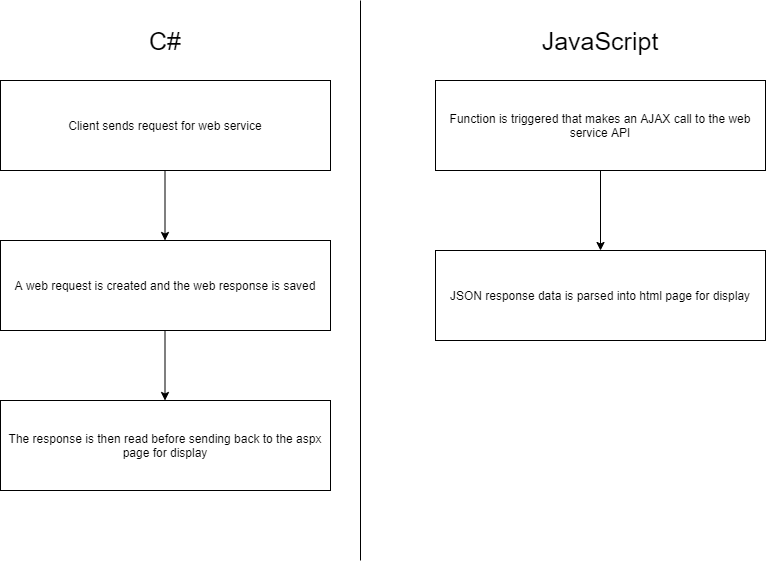

The diagram above was exported from draw.io. Its source (the exported page's mxGraphModel, read from the mxfile embedded in the PNG):
<mxGraphModel dx="1422" dy="762" grid="1" gridSize="10" guides="1" tooltips="1" connect="1" arrows="1" fold="1" page="1" pageScale="1" pageWidth="827" pageHeight="1169" math="0" shadow="0">
  <root>
    <mxCell id="0" />
    <mxCell id="1" parent="0" />
    <mxCell id="DhIJDTtW1iRXMz9ErJb2-1" value="" style="endArrow=none;html=1;" edge="1" parent="1">
      <mxGeometry width="50" height="50" relative="1" as="geometry">
        <mxPoint x="400" y="560" as="sourcePoint" />
        <mxPoint x="400" as="targetPoint" />
      </mxGeometry>
    </mxCell>
    <mxCell id="DhIJDTtW1iRXMz9ErJb2-2" value="Client sends request for web service" style="rounded=0;whiteSpace=wrap;html=1;" vertex="1" parent="1">
      <mxGeometry x="40" y="80" width="330" height="90" as="geometry" />
    </mxCell>
    <mxCell id="DhIJDTtW1iRXMz9ErJb2-3" value="&lt;font style=&quot;font-size: 25px&quot;&gt;C#&lt;/font&gt;" style="text;html=1;strokeColor=none;fillColor=none;align=center;verticalAlign=middle;whiteSpace=wrap;rounded=0;" vertex="1" parent="1">
      <mxGeometry x="185" y="30" width="40" height="20" as="geometry" />
    </mxCell>
    <mxCell id="DhIJDTtW1iRXMz9ErJb2-4" value="&lt;font style=&quot;font-size: 25px&quot;&gt;JavaScript&lt;/font&gt;" style="text;html=1;strokeColor=none;fillColor=none;align=center;verticalAlign=middle;whiteSpace=wrap;rounded=0;" vertex="1" parent="1">
      <mxGeometry x="620" y="30" width="40" height="20" as="geometry" />
    </mxCell>
    <mxCell id="DhIJDTtW1iRXMz9ErJb2-5" value="Function is triggered that makes an AJAX call to the web service API" style="rounded=0;whiteSpace=wrap;html=1;" vertex="1" parent="1">
      <mxGeometry x="475" y="80" width="330" height="90" as="geometry" />
    </mxCell>
    <mxCell id="DhIJDTtW1iRXMz9ErJb2-7" value="JSON response data is parsed into html page for display" style="rounded=0;whiteSpace=wrap;html=1;" vertex="1" parent="1">
      <mxGeometry x="475" y="250" width="330" height="90" as="geometry" />
    </mxCell>
    <mxCell id="DhIJDTtW1iRXMz9ErJb2-8" value="" style="endArrow=classic;html=1;entryX=0.5;entryY=0;entryDx=0;entryDy=0;" edge="1" parent="1" target="DhIJDTtW1iRXMz9ErJb2-7">
      <mxGeometry width="50" height="50" relative="1" as="geometry">
        <mxPoint x="640" y="170" as="sourcePoint" />
        <mxPoint x="640" y="240" as="targetPoint" />
      </mxGeometry>
    </mxCell>
    <mxCell id="DhIJDTtW1iRXMz9ErJb2-9" value="A web request is created and the web response is saved" style="rounded=0;whiteSpace=wrap;html=1;" vertex="1" parent="1">
      <mxGeometry x="40" y="240" width="330" height="90" as="geometry" />
    </mxCell>
    <mxCell id="DhIJDTtW1iRXMz9ErJb2-10" value="The response is then read before sending back to the aspx page for display" style="rounded=0;whiteSpace=wrap;html=1;" vertex="1" parent="1">
      <mxGeometry x="40" y="400" width="330" height="90" as="geometry" />
    </mxCell>
    <mxCell id="DhIJDTtW1iRXMz9ErJb2-12" value="" style="endArrow=classic;html=1;" edge="1" parent="1">
      <mxGeometry width="50" height="50" relative="1" as="geometry">
        <mxPoint x="204.5" y="170" as="sourcePoint" />
        <mxPoint x="204.5" y="240" as="targetPoint" />
      </mxGeometry>
    </mxCell>
    <mxCell id="DhIJDTtW1iRXMz9ErJb2-15" value="" style="endArrow=classic;html=1;" edge="1" parent="1">
      <mxGeometry width="50" height="50" relative="1" as="geometry">
        <mxPoint x="204.5" y="330" as="sourcePoint" />
        <mxPoint x="204.5" y="400" as="targetPoint" />
      </mxGeometry>
    </mxCell>
  </root>
</mxGraphModel>